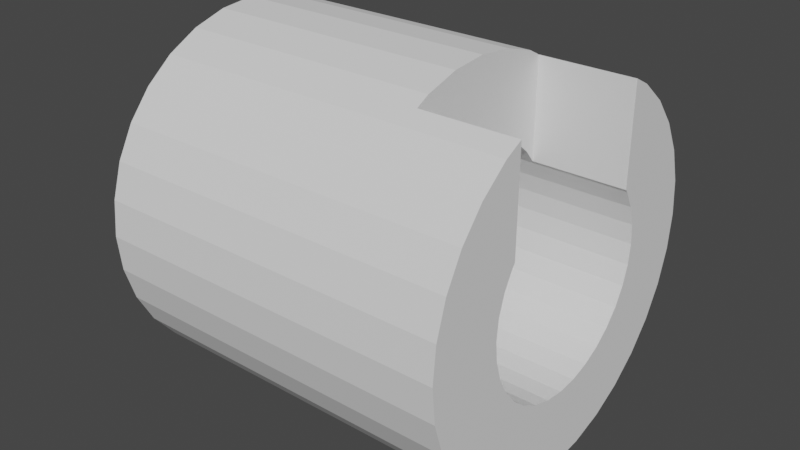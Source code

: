 # Source: VoidCycSldie.blend  (saved by Blender 3.5.10; exported with 4.5.12 LTS)
import bpy
from mathutils import Matrix  # noqa: F401  (used for matrix-valued properties, if any)

bpy.ops.wm.read_factory_settings(use_empty=True)
scene = bpy.context.scene
scene.name = 'Scene'

# ---- collections
col_collection = bpy.data.collections.new('Collection'); scene.collection.children.link(col_collection)

# ---- world
world_world = bpy.data.worlds.new('World'); scene.world = world_world
world_world.use_nodes = True; world_world.node_tree.nodes.clear()
_N = world_world.node_tree.nodes; _L = world_world.node_tree.links
n0 = _N.new('ShaderNodeOutputWorld'); n0.name = 'World Output'; n0.location = (300, 300)
n1 = _N.new('ShaderNodeBackground'); n1.name = 'Background'; n1.location = (10, 300)
n1.inputs[0].default_value = (0.05088, 0.05088, 0.05088, 1.0)
_L.new(n1.outputs[0], n0.inputs[0])
n0.is_active_output = True
world_world.color = (0.05088, 0.05088, 0.05088)
world_world.use_sun_shadow = False
world_world.sun_shadow_jitter_overblur = 0.0

# ---- meshes
me_cylinder = bpy.data.meshes.new('Cylinder')
me_cylinder.from_pydata([(0.0, 1.0, -1.0), (-0.3583, -0.4582, 0.4746), (0.0, 1.0, 1.0), (0.1951, 0.9808, -1.0), (-0.3583, 0.4582, 0.4746), (0.1951, 0.9808, 1.0), (0.3827, 0.9239, -1.0), (0.3827, 0.9239, 1.0), (0.5556, 0.8315, -1.0), (0.5556, 0.8315, 1.0), (0.7071, 0.7071, -1.0), (0.7071, 0.7071, 1.0), (0.8315, 0.5556, -1.0), (0.8315, 0.5556, 1.0), (0.9239, 0.3827, -1.0), (0.9239, 0.3827, 1.0), (0.9808, 0.1951, -1.0), (0.9808, 0.1951, 1.0), (1.0, 0.0, -1.0), (1.0, 0.0, 1.0), (0.9808, -0.1951, -1.0), (0.9808, -0.1951, 1.0), (0.9239, -0.3827, -1.0), (0.9239, -0.3827, 1.0), (0.8315, -0.5556, -1.0), (0.8315, -0.5556, 1.0), (0.7071, -0.7071, -1.0), (0.7071, -0.7071, 1.0), (0.5556, -0.8315, -1.0), (0.5556, -0.8315, 1.0), (0.3827, -0.9239, -1.0), (0.3827, -0.9239, 1.0), (0.1951, -0.9808, -1.0), (0.1951, -0.9808, 1.0), (0.0, -1.0, -1.0), (0.0, -1.0, 1.0), (-0.1951, -0.9808, -1.0), (-0.1951, -0.9808, 1.0), (-0.3827, -0.9239, -1.0), (-0.3827, -0.9239, 1.0), (-0.5556, -0.8315, -1.0), (-0.5556, -0.8315, 1.0), (-0.7071, -0.7071, -1.0), (-0.7071, -0.7071, 1.0), (-0.8315, -0.5556, -1.0), (-0.8315, -0.5556, 1.0), (-0.9239, -0.3827, -1.0), (-0.9808, -0.1951, -1.0), (-1.0, 0.0, -1.0), (-0.9808, 0.1951, -1.0), (-0.9239, 0.3827, -1.0), (-0.8315, 0.5556, -1.0), (-0.8315, 0.5556, 1.0), (-0.7071, 0.7071, -1.0), (-0.7071, 0.7071, 1.0), (-0.5556, 0.8315, -1.0), (-0.5556, 0.8315, 1.0), (-0.3827, 0.9239, -1.0), (-0.3827, 0.9239, 1.0), (-0.1951, 0.9808, -1.0), (-0.1951, 0.9808, 1.0), (-0.3154, -0.472, 1.0), (-0.3154, 0.472, 1.0), (0.0, 0.5676, 1.0), (-0.1107, 0.5567, 1.0), (0.2172, 0.5244, 1.0), (0.1107, 0.5567, 1.0), (-0.2172, 0.5244, 1.0), (-0.2172, -0.5244, 1.0), (0.0, -0.5676, 1.0), (0.1107, -0.5567, 1.0), (-0.1107, -0.5567, 1.0), (0.2172, -0.5244, 1.0), (0.3154, 0.472, 1.0), (0.3154, -0.472, 1.0), (0.472, 0.3154, 1.0), (0.472, -0.3154, 1.0), (0.4014, 0.4014, 1.0), (0.5676, 0.0, 1.0), (0.5567, 0.1107, 1.0), (0.5244, -0.2172, 1.0), (0.5567, -0.1107, 1.0), (0.5244, 0.2172, 1.0), (0.4014, -0.4014, 1.0), (-0.1107, 0.5567, -1.0), (0.1107, 0.5567, -1.0), (0.0, 0.5676, -1.0), (0.2172, -0.5244, -1.0), (0.3154, 0.472, -1.0), (0.3154, -0.472, -1.0), (0.2172, 0.5244, -1.0), (0.472, -0.3154, -1.0), (0.4014, -0.4014, -1.0), (0.472, 0.3154, -1.0), (0.5676, 0.0, -1.0), (0.5567, 0.1107, -1.0), (0.5244, -0.2172, -1.0), (0.5567, -0.1107, -1.0), (0.5244, 0.2172, -1.0), (0.4014, 0.4014, -1.0), (-0.5676, 0.0, -1.0), (-0.5244, -0.2172, -1.0), (-0.5567, -0.1107, -1.0), (-0.5567, 0.1107, -1.0), (-0.472, -0.3154, -1.0), (-0.472, 0.3154, -1.0), (-0.4014, -0.4014, -1.0), (-0.5244, 0.2172, -1.0), (-0.2172, 0.5244, -1.0), (-0.3154, -0.472, -1.0), (-0.3154, 0.472, -1.0), (-0.1107, -0.5567, -1.0), (0.1107, -0.5567, -1.0), (0.0, -0.5676, -1.0), (-0.2172, -0.5244, -1.0), (-0.4014, 0.4014, -1.0), (-0.8835, -0.4582, 0.4746), (-0.8835, -0.4582, 1.0), (-0.9239, -0.3827, 0.4746), (-0.9808, -0.1951, 0.4746), (-1.0, 0.0, 0.4746), (-0.9808, 0.1951, 0.4746), (-0.9239, 0.3827, 0.4746), (-0.8835, 0.4582, 0.4746), (-0.8835, 0.4582, 1.0), (-0.3583, 0.4582, 1.0), (-0.3583, -0.4582, 1.0), (-0.3583, -0.4367, 0.4746), (-0.4014, -0.4014, 0.4746), (-0.472, -0.3154, 0.4746), (-0.5244, -0.2172, 0.4746), (-0.5567, -0.1107, 0.4746), (-0.5676, 0.0, 0.4746), (-0.5567, 0.1107, 0.4746), (-0.5244, 0.2172, 0.4746), (-0.472, 0.3154, 0.4746), (-0.4014, 0.4014, 0.4746), (-0.3583, 0.4367, 0.4746), (-0.8835, -0.4582, 0.6883), (-0.9466, 0.3076, 0.4746), (-0.3321, 0.4582, 1.0), (-0.3321, -0.4582, 1.0), (-0.3321, -0.4582, 0.4746), (-0.3321, 0.4582, 0.4746), (-0.7277, -0.4582, 0.8441), (-0.639, 0.0, 0.4746)], [], [(0, 2, 5, 3), (3, 5, 7, 6), (6, 7, 9, 8), (8, 9, 11, 10), (10, 11, 13, 12), (12, 13, 15, 14), (14, 15, 17, 16), (16, 17, 19, 18), (18, 19, 21, 20), (20, 21, 23, 22), (22, 23, 25, 24), (24, 25, 27, 26), (26, 27, 29, 28), (28, 29, 31, 30), (30, 31, 33, 32), (32, 33, 35, 34), (34, 35, 37, 36), (36, 37, 39, 38), (38, 39, 41, 40), (40, 41, 43, 42), (42, 43, 45, 44), (44, 45, 117, 138, 116, 118, 46), (47, 46, 118, 119), (48, 47, 119, 120), (49, 48, 120, 121), (50, 49, 121, 139, 122), (124, 52, 51, 50, 122, 123), (51, 52, 54, 53), (53, 54, 56, 55), (55, 56, 58, 57), (140, 62, 67, 64, 63, 66, 65, 73, 77, 75, 82, 79, 78, 81, 80, 23, 21, 19, 17, 15, 13, 11, 9, 7, 5, 2, 60, 58, 56, 54, 52, 124, 125), (117, 45, 43, 41, 39, 37, 35, 33, 31, 29, 27, 25, 23, 80, 76, 83, 74, 72, 70, 69, 71, 68, 61, 141, 126), (57, 58, 60, 59), (59, 60, 2, 0), (59, 0, 3, 6, 8, 10, 12, 14, 16, 18, 20, 22, 24, 26, 28, 30, 32, 112, 87, 89, 92, 91, 96, 97, 94, 95, 98, 93, 99, 88, 90, 85, 86, 84, 108, 110, 115, 105, 107, 103, 100, 102, 47, 48, 49, 50, 51, 53, 55, 57), (113, 112, 32, 34, 36, 38, 40, 42, 44, 46, 47, 102, 101, 104, 106, 109, 114, 111), (85, 66, 63, 86), (90, 65, 66, 85), (88, 73, 65, 90), (99, 77, 73, 88), (75, 77, 99, 93), (82, 75, 93, 98), (79, 82, 98, 95), (78, 79, 95, 94), (81, 78, 94, 97), (80, 81, 97, 96), (76, 80, 96, 91), (83, 76, 91, 92), (74, 83, 92, 89), (72, 74, 89, 87), (70, 72, 87, 112), (69, 70, 112, 113), (71, 69, 113, 111), (68, 71, 111, 114), (61, 68, 114, 109), (61, 109, 106, 128, 127, 142, 141), (128, 106, 104, 129), (129, 104, 101, 130), (130, 101, 102, 131), (131, 102, 100, 132), (132, 100, 103, 133), (133, 103, 107, 134), (134, 107, 105, 135), (135, 105, 115, 136), (136, 115, 110, 62, 140, 143, 137), (108, 67, 62, 110), (84, 64, 67, 108), (86, 63, 64, 84), (137, 4, 123, 122, 139, 145, 132, 133, 134, 135, 136), (139, 121, 120, 119, 118, 116, 1, 127, 128, 129, 130, 131, 132, 145), (124, 123, 4, 125), (117, 144, 138), (126, 1, 116, 138, 144, 117), (127, 1, 142), (4, 137, 143), (4, 143, 140, 125), (126, 141, 142, 1)])
_uv = me_cylinder.uv_layers.new(name='UVMap')
_uv.uv.foreach_set('vector', [1.0, 0.5, 1.0, 1.0, 0.9688, 1.0, 0.9688, 0.5, 0.9688, 0.5, 0.9688, 1.0, 0.9375, 1.0, 0.9375, 0.5, 0.9375, 0.5, 0.9375, 1.0, 0.9062, 1.0, 0.9062, 0.5, 0.9062, 0.5, 0.9062, 1.0, 0.875, 1.0, 0.875, 0.5, 0.875, 0.5, 0.875, 1.0, 0.8438, 1.0, 0.8438, 0.5, 0.8438, 0.5, 0.8438, 1.0, 0.8125, 1.0, 0.8125, 0.5, 0.8125, 0.5, 0.8125, 1.0, 0.7812, 1.0, 0.7812, 0.5, 0.7812, 0.5, 0.7812, 1.0, 0.75, 1.0, 0.75, 0.5, 0.75, 0.5, 0.75, 1.0, 0.7188, 1.0, 0.7188, 0.5, 0.7188, 0.5, 0.7188, 1.0, 0.6875, 1.0, 0.6875, 0.5, 0.6875, 0.5, 0.6875, 1.0, 0.6562, 1.0, 0.6562, 0.5, 0.6562, 0.5, 0.6562, 1.0, 0.625, 1.0, 0.625, 0.5, 0.625, 0.5, 0.625, 1.0, 0.5938, 1.0, 0.5938, 0.5, 0.5938, 0.5, 0.5938, 1.0, 0.5625, 1.0, 0.5625, 0.5, 0.5625, 0.5, 0.5625, 1.0, 0.5312, 1.0, 0.5312, 0.5, 0.5312, 0.5, 0.5312, 1.0, 0.5, 1.0, 0.5, 0.5, 0.5, 0.5, 0.5, 1.0, 0.4688, 1.0, 0.4688, 0.5, 0.4688, 0.5, 0.4688, 1.0, 0.4375, 1.0, 0.4375, 0.5, 0.4375, 0.5, 0.4375, 1.0, 0.4062, 1.0, 0.4062, 0.5, 0.4062, 0.5, 0.4062, 1.0, 0.375, 1.0, 0.375, 0.5, 0.375, 0.5, 0.375, 1.0, 0.3438, 1.0, 0.3438, 0.5, 0.3438, 0.5, 0.3438, 1.0, 0.3262, 1.0, 0.3262, 0.9221, 0.3262, 0.8687, 0.3125, 0.8687, 0.3125, 0.5, 0.2812, 0.5, 0.3125, 0.5, 0.3125, 0.8687, 0.2812, 0.8687, 0.25, 0.5, 0.2812, 0.5, 0.2812, 0.8687, 0.25, 0.8687, 0.2188, 0.5, 0.25, 0.5, 0.25, 0.8687, 0.2188, 0.8687, 0.1875, 0.5, 0.2188, 0.5, 0.2188, 0.8687, 0.2, 0.8687, 0.1875, 0.8687, 0.1738, 1.0, 0.1562, 1.0, 0.1562, 0.5, 0.1875, 0.5, 0.1875, 0.8687, 0.1738, 0.8687, 0.1562, 0.5, 0.1562, 1.0, 0.125, 1.0, 0.125, 0.5, 0.125, 0.5, 0.125, 1.0, 0.09375, 1.0, 0.09375, 0.5, 0.09375, 0.5, 0.09375, 1.0, 0.0625, 1.0, 0.0625, 0.5, 0.1703, 0.36, 0.1743, 0.3633, 0.1979, 0.3759, 0.2234, 0.3836, 0.25, 0.3862, 0.2766, 0.3836, 0.3021, 0.3759, 0.3257, 0.3633, 0.3463, 0.3463, 0.3633, 0.3257, 0.3759, 0.3021, 0.3836, 0.2766, 0.3862, 0.25, 0.3836, 0.2234, 0.3759, 0.1979, 0.4717, 0.1582, 0.4854, 0.2032, 0.49, 0.25, 0.4854, 0.2968, 0.4717, 0.3418, 0.4496, 0.3833, 0.4197, 0.4197, 0.3833, 0.4496, 0.3418, 0.4717, 0.2968, 0.4854, 0.25, 0.49, 0.2032, 0.4854, 0.1582, 0.4717, 0.1167, 0.4496, 0.08029, 0.4197, 0.05045, 0.3833, 0.03796, 0.36, 0.164, 0.36, 0.03796, 0.14, 0.05045, 0.1167, 0.08029, 0.08029, 0.1167, 0.05045, 0.1582, 0.02827, 0.2032, 0.01461, 0.25, 0.01, 0.2968, 0.01461, 0.3418, 0.02827, 0.3833, 0.05045, 0.4197, 0.08029, 0.4496, 0.1167, 0.4717, 0.1582, 0.3759, 0.1979, 0.3633, 0.1743, 0.3463, 0.1537, 0.3257, 0.1367, 0.3021, 0.1241, 0.2766, 0.1164, 0.25, 0.1138, 0.2234, 0.1164, 0.1979, 0.1241, 0.1743, 0.1367, 0.1703, 0.14, 0.164, 0.14, 0.0625, 0.5, 0.0625, 1.0, 0.03125, 1.0, 0.03125, 0.5, 0.03125, 0.5, 0.03125, 1.0, 0.0, 1.0, 0.0, 0.5, 0.7032, 0.4854, 0.75, 0.49, 0.7968, 0.4854, 0.8418, 0.4717, 0.8833, 0.4496, 0.9197, 0.4197, 0.9496, 0.3833, 0.9717, 0.3418, 0.9854, 0.2968, 0.99, 0.25, 0.9854, 0.2032, 0.9717, 0.1582, 0.9496, 0.1167, 0.9197, 0.08029, 0.8833, 0.05045, 0.8418, 0.02827, 0.7968, 0.01461, 0.7766, 0.1164, 0.8021, 0.1241, 0.8257, 0.1367, 0.8463, 0.1537, 0.8633, 0.1743, 0.8759, 0.1979, 0.8836, 0.2234, 0.8862, 0.25, 0.8836, 0.2766, 0.8759, 0.3021, 0.8633, 0.3257, 0.8463, 0.3463, 0.8257, 0.3633, 0.8021, 0.3759, 0.7766, 0.3836, 0.75, 0.3862, 0.7234, 0.3836, 0.6979, 0.3759, 0.6743, 0.3633, 0.6537, 0.3463, 0.6367, 0.3257, 0.6241, 0.3021, 0.6164, 0.2766, 0.6138, 0.25, 0.6164, 0.2234, 0.5146, 0.2032, 0.51, 0.25, 0.5146, 0.2968, 0.5283, 0.3418, 0.5504, 0.3833, 0.5803, 0.4197, 0.6167, 0.4496, 0.6582, 0.4717, 0.75, 0.1138, 0.7766, 0.1164, 0.7968, 0.01461, 0.75, 0.01, 0.7032, 0.01461, 0.6582, 0.02827, 0.6167, 0.05045, 0.5803, 0.08029, 0.5504, 0.1167, 0.5283, 0.1582, 0.5146, 0.2032, 0.6164, 0.2234, 0.6241, 0.1979, 0.6367, 0.1743, 0.6537, 0.1537, 0.6743, 0.1367, 0.6979, 0.1241, 0.7234, 0.1164, 0.9688, 0.6474, 0.9688, 0.7526, 1.0, 0.7526, 1.0, 0.6474, 0.9375, 0.6474, 0.9375, 0.7526, 0.9688, 0.7526, 0.9688, 0.6474, 0.9062, 0.6474, 0.9062, 0.7526, 0.9375, 0.7526, 0.9375, 0.6474, 0.875, 0.6474, 0.875, 0.7526, 0.9062, 0.7526, 0.9062, 0.6474, 0.8438, 0.7526, 0.875, 0.7526, 0.875, 0.6474, 0.8438, 0.6474, 0.8125, 0.7526, 0.8438, 0.7526, 0.8438, 0.6474, 0.8125, 0.6474, 0.7812, 0.7526, 0.8125, 0.7526, 0.8125, 0.6474, 0.7812, 0.6474, 0.75, 0.7526, 0.7812, 0.7526, 0.7812, 0.6474, 0.75, 0.6474, 0.7188, 0.7526, 0.75, 0.7526, 0.75, 0.6474, 0.7188, 0.6474, 0.6875, 0.7526, 0.7188, 0.7526, 0.7188, 0.6474, 0.6875, 0.6474, 0.6562, 0.7526, 0.6875, 0.7526, 0.6875, 0.6474, 0.6562, 0.6474, 0.625, 0.7526, 0.6562, 0.7526, 0.6562, 0.6474, 0.625, 0.6474, 0.5938, 0.7526, 0.625, 0.7526, 0.625, 0.6474, 0.5938, 0.6474, 0.5625, 0.7526, 0.5938, 0.7526, 0.5938, 0.6474, 0.5625, 0.6474, 0.5312, 0.7526, 0.5625, 0.7526, 0.5625, 0.6474, 0.5312, 0.6474, 0.5, 0.7526, 0.5312, 0.7526, 0.5312, 0.6474, 0.5, 0.6474, 0.4688, 0.7526, 0.5, 0.7526, 0.5, 0.6474, 0.4688, 0.6474, 0.4375, 0.7526, 0.4688, 0.7526, 0.4688, 0.6474, 0.4375, 0.6474, 0.4062, 0.7526, 0.4375, 0.7526, 0.4375, 0.6474, 0.4062, 0.6474, 0.4062, 0.7526, 0.4062, 0.6474, 0.375, 0.6474, 0.375, 0.7249, 0.3906, 0.7249, 0.4002, 0.7249, 0.4002, 0.7526, 0.375, 0.7249, 0.375, 0.6474, 0.3438, 0.6474, 0.3438, 0.7249, 0.3438, 0.7249, 0.3438, 0.6474, 0.3125, 0.6474, 0.3125, 0.7249, 0.3125, 0.7249, 0.3125, 0.6474, 0.2812, 0.6474, 0.2812, 0.7249, 0.2812, 0.7249, 0.2812, 0.6474, 0.25, 0.6474, 0.25, 0.7249, 0.25, 0.7249, 0.25, 0.6474, 0.2188, 0.6474, 0.2188, 0.7249, 0.2188, 0.7249, 0.2188, 0.6474, 0.1875, 0.6474, 0.1875, 0.7249, 0.1875, 0.7249, 0.1875, 0.6474, 0.1562, 0.6474, 0.1562, 0.7249, 0.1562, 0.7249, 0.1562, 0.6474, 0.125, 0.6474, 0.125, 0.7249, 0.125, 0.7249, 0.125, 0.6474, 0.09375, 0.6474, 0.09375, 0.7526, 0.09984, 0.7526, 0.09984, 0.7249, 0.1094, 0.7249, 0.0625, 0.6474, 0.0625, 0.7526, 0.09375, 0.7526, 0.09375, 0.6474, 0.03125, 0.6474, 0.03125, 0.7526, 0.0625, 0.7526, 0.0625, 0.6474, 0.0, 0.6474, 0.0, 0.7526, 0.03125, 0.7526, 0.03125, 0.6474, 0.375, 0.2441, 0.375, 0.25, 0.375, 0.25, 0.375, 0.2294, 0.375, 0.2089, 0.375, 0.125, 0.375, 0.125, 0.375, 0.1552, 0.375, 0.1843, 0.375, 0.211, 0.375, 0.2345, 0.375, 0.2089, 0.375, 0.1782, 0.375, 0.125, 0.375, 0.07178, 0.375, 0.0206, 0.375, 0.0, 0.375, 0.0, 0.375, 0.005865, 0.375, 0.01551, 0.375, 0.03897, 0.375, 0.06574, 0.375, 0.09479, 0.375, 0.125, 0.375, 0.125, 0.5183, 0.3933, 0.5183, 0.25, 0.375, 0.25, 0.375, 0.3933, 0.5183, 0.8567, 0.4758, 0.8992, 0.5183, 0.9417, 0.375, 0.8567, 0.375, 1.0, 0.5183, 1.0, 0.5183, 0.9417, 0.4758, 0.8992, 0.5183, 0.8567, 0.375, 0.005865, 0.375, 0.0, 0.375, 0.0, 0.375, 0.25, 0.375, 0.2441, 0.375, 0.25, 0.4234, 0.25, 0.4163, 0.25, 0.4163, 0.3933, 0.4234, 0.3933, 0.4234, 0.8567, 0.4163, 0.8567, 0.4163, 1.0, 0.4234, 1.0])
me_cylinder.update()

# ---- objects
ob_cylinder = bpy.data.objects.new('Cylinder', me_cylinder)

# ---- transforms, parenting, visibility, modifiers, constraints
ob_cylinder.location = (0.0, 0.0, 0.0)
ob_cylinder.rotation_euler = (0.0, 1.571, 0.0)

# ---- collection membership
col_collection.objects.link(ob_cylinder)

# ---- scene / render settings (as saved in the file)
scene.frame_start = 1; scene.frame_end = 250; scene.frame_set(1)
scene.render.engine = 'BLENDER_EEVEE_NEXT'
scene.cycles.sampling_pattern = 'TABULATED_SOBOL'
scene.view_settings.view_transform = 'Filmic'
bpy.context.view_layer.update()

# ---- added for rendering (the .blend has no active camera and no usable light): camera, sun
cam_auto = bpy.data.cameras.new('AutoCamera')
cam_auto.lens = 50.0
cam_auto.sensor_width = 36.0
cam_auto.clip_end = 1000.0
ob_auto_camera = bpy.data.objects.new('AutoCamera', cam_auto)
scene.collection.objects.link(ob_auto_camera)
ob_auto_camera.location = (3.20507, -3.84609, 2.56406)
ob_auto_camera.rotation_euler = (1.09748, -7.21219e-08, 0.694738)
scene.camera = ob_auto_camera
light_auto_sun = bpy.data.lights.new('AutoSun', 'SUN')
light_auto_sun.energy = 3.0
light_auto_sun.angle = 0.0523599
ob_auto_sun = bpy.data.objects.new('AutoSun', light_auto_sun)
scene.collection.objects.link(ob_auto_sun)
ob_auto_sun.rotation_euler = (0.872665, 0.174533, 0.523599)
bpy.context.view_layer.update()
